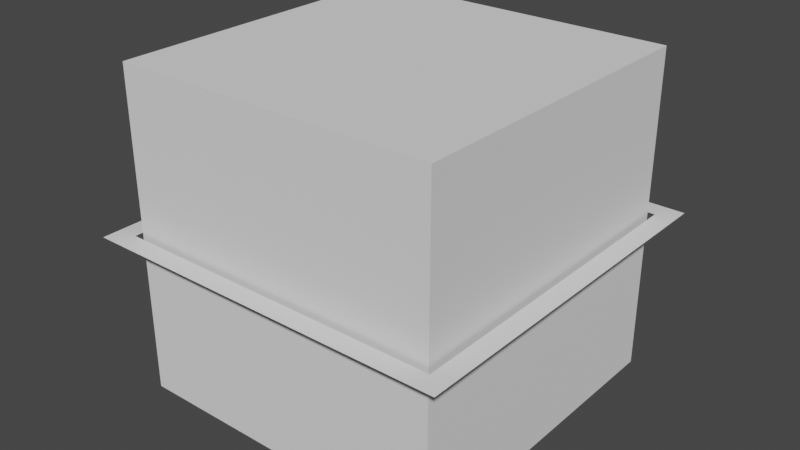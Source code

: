 # Source: testing-cube.blend  (saved by Blender 2.81.16; exported with 4.5.12 LTS)
import bpy
from mathutils import Matrix  # noqa: F401  (used for matrix-valued properties, if any)

bpy.ops.wm.read_factory_settings(use_empty=True)
scene = bpy.context.scene
scene.name = 'Scene'

# ---- collections
col_collection = bpy.data.collections.new('Collection'); scene.collection.children.link(col_collection)

# ---- world
world_world = bpy.data.worlds.new('World'); scene.world = world_world
world_world.use_nodes = True; world_world.node_tree.nodes.clear()
_N = world_world.node_tree.nodes; _L = world_world.node_tree.links
n0 = _N.new('ShaderNodeOutputWorld'); n0.name = 'World Output'; n0.location = (300, 300)
n1 = _N.new('ShaderNodeBackground'); n1.name = 'Background'; n1.location = (10, 300)
n1.inputs[0].default_value = (0.05088, 0.05088, 0.05088, 1.0)
_L.new(n1.outputs[0], n0.inputs[0])
n0.is_active_output = True
world_world.color = (0.05088, 0.05088, 0.05088)
world_world.use_sun_shadow = False
world_world.sun_shadow_jitter_overblur = 0.0

# ---- meshes
me_cube_001 = bpy.data.meshes.new('Cube.001')
me_cube_001.from_pydata([(-1.0, -1.0, -1.0), (-1.0, -1.0, 1.0), (-1.0, 1.0, -1.0), (-1.0, 1.0, 1.0), (1.0, -1.0, -1.0), (1.0, -1.0, 1.0), (1.0, 1.0, -1.0), (1.0, 1.0, 1.0)], [], [(0, 1, 3, 2), (2, 3, 7, 6), (6, 7, 5, 4), (4, 5, 1, 0), (2, 6, 4, 0), (7, 3, 1, 5)])
_uv = me_cube_001.uv_layers.new(name='UVMap')
_uv.uv.foreach_set('vector', [0.375, 0.0, 0.625, 0.0, 0.625, 0.25, 0.375, 0.25, 0.375, 0.25, 0.625, 0.25, 0.625, 0.5, 0.375, 0.5, 0.375, 0.5, 0.625, 0.5, 0.625, 0.75, 0.375, 0.75, 0.375, 0.75, 0.625, 0.75, 0.625, 1.0, 0.375, 1.0, 0.125, 0.5, 0.375, 0.5, 0.375, 0.75, 0.125, 0.75, 0.625, 0.5, 0.875, 0.5, 0.875, 0.75, 0.625, 0.75])
me_cube_001.use_remesh_fix_poles = True
me_cube_001.use_remesh_preserve_attributes = False
me_cube_001.use_mirror_vertex_groups = False
me_cube_001.update()
me_plane = bpy.data.meshes.new('Plane')
me_plane.from_pydata([(-1.153, -1.153, 0.0), (1.153, -1.153, 0.0), (-1.153, 1.153, 0.0), (1.153, 1.153, 0.0), (-1.031, 1.031, 0.0), (-1.031, -1.031, 0.0), (1.031, -1.031, 0.0), (1.031, 1.031, 0.0)], [], [(5, 4, 2, 0), (6, 5, 0, 1), (7, 6, 1, 3), (4, 7, 3, 2)])
_uv = me_plane.uv_layers.new(name='UVMap')
_uv.uv.foreach_set('vector', [0.1522, 0.1522, 0.1522, 0.8478, 0.0, 1.0, 0.0, 0.0, 0.8478, 0.1522, 0.1522, 0.1522, 0.0, 0.0, 1.0, 0.0, 0.8478, 0.8478, 0.8478, 0.1522, 1.0, 0.0, 1.0, 1.0, 0.1522, 0.8478, 0.8478, 0.8478, 1.0, 1.0, 0.0, 1.0])
me_plane.use_remesh_fix_poles = True
me_plane.use_remesh_preserve_attributes = False
me_plane.use_mirror_vertex_groups = False
me_plane.update()

# ---- objects
ob_cube = bpy.data.objects.new('Cube', me_cube_001)
ob_watercurtain = bpy.data.objects.new('WaterCurtain', me_plane)

# ---- transforms, parenting, visibility, modifiers, constraints
ob_cube.location = (0.0, 0.0, 0.0)
ob_cube.lineart.crease_threshold = 0.0
ob_watercurtain.location = (0.0, 0.0, 0.0)
ob_watercurtain.lineart.crease_threshold = 0.0

# ---- collection membership
col_collection.objects.link(ob_cube)
col_collection.objects.link(ob_watercurtain)

# ---- scene / render settings (as saved in the file)
scene.frame_start = 1; scene.frame_end = 250; scene.frame_set(1)
scene.render.engine = 'BLENDER_EEVEE_NEXT'
scene.cycles.use_denoising = False
scene.cycles.samples = 128
scene.cycles.sampling_pattern = 'TABULATED_SOBOL'
scene.cycles.use_adaptive_sampling = False
scene.cycles.use_light_tree = False
scene.view_settings.view_transform = 'Filmic'
bpy.context.view_layer.update()

# ---- added for rendering (the .blend has no active camera and no usable light): camera, sun
cam_auto = bpy.data.cameras.new('AutoCamera')
cam_auto.lens = 50.0
cam_auto.sensor_width = 36.0
cam_auto.clip_end = 1000.0
ob_auto_camera = bpy.data.objects.new('AutoCamera', cam_auto)
scene.collection.objects.link(ob_auto_camera)
ob_auto_camera.location = (3.54002, -4.24802, 2.83202)
ob_auto_camera.rotation_euler = (1.09748, -7.21219e-08, 0.694738)
scene.camera = ob_auto_camera
light_auto_sun = bpy.data.lights.new('AutoSun', 'SUN')
light_auto_sun.energy = 3.0
light_auto_sun.angle = 0.0523599
ob_auto_sun = bpy.data.objects.new('AutoSun', light_auto_sun)
scene.collection.objects.link(ob_auto_sun)
ob_auto_sun.rotation_euler = (0.872665, 0.174533, 0.523599)
bpy.context.view_layer.update()
